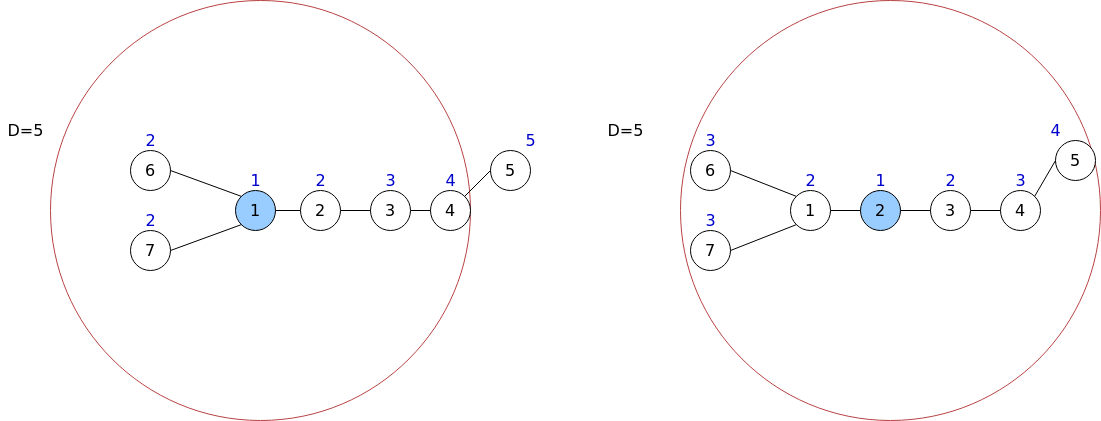

The diagram above was exported from draw.io. Its source (the exported page's mxGraphModel, read from the mxfile embedded in the PNG):
<mxGraphModel dx="1218" dy="1762" grid="1" gridSize="10" guides="1" tooltips="1" connect="1" arrows="1" fold="1" page="1" pageScale="1" pageWidth="850" pageHeight="1100" math="0" shadow="0">
  <root>
    <mxCell id="0" />
    <mxCell id="1" parent="0" />
    <mxCell id="M7lW4U-Q9ZDYVyDOkW2s-109" value="" style="ellipse;whiteSpace=wrap;html=1;aspect=fixed;comic=0;strokeColor=#B84242;fillColor=none;gradientColor=none;fontSize=16;" vertex="1" parent="1">
      <mxGeometry x="80" y="-50" width="420" height="420" as="geometry" />
    </mxCell>
    <mxCell id="M7lW4U-Q9ZDYVyDOkW2s-103" value="" style="ellipse;whiteSpace=wrap;html=1;aspect=fixed;comic=0;strokeColor=#B84242;fillColor=none;gradientColor=none;fontSize=16;" vertex="1" parent="1">
      <mxGeometry x="710" y="-50" width="420" height="420" as="geometry" />
    </mxCell>
    <mxCell id="M7lW4U-Q9ZDYVyDOkW2s-2" value="1" style="ellipse;whiteSpace=wrap;html=1;aspect=fixed;fontSize=16;fillColor=#99CCFF;" vertex="1" parent="1">
      <mxGeometry x="265" y="140" width="40" height="40" as="geometry" />
    </mxCell>
    <mxCell id="M7lW4U-Q9ZDYVyDOkW2s-3" value="6" style="ellipse;whiteSpace=wrap;html=1;aspect=fixed;fontSize=16;" vertex="1" parent="1">
      <mxGeometry x="160" y="100" width="40" height="40" as="geometry" />
    </mxCell>
    <mxCell id="M7lW4U-Q9ZDYVyDOkW2s-4" value="7" style="ellipse;whiteSpace=wrap;html=1;aspect=fixed;fontSize=16;" vertex="1" parent="1">
      <mxGeometry x="160" y="180" width="40" height="40" as="geometry" />
    </mxCell>
    <mxCell id="M7lW4U-Q9ZDYVyDOkW2s-5" value="3" style="ellipse;whiteSpace=wrap;html=1;aspect=fixed;fontSize=16;" vertex="1" parent="1">
      <mxGeometry x="400" y="140" width="40" height="40" as="geometry" />
    </mxCell>
    <mxCell id="M7lW4U-Q9ZDYVyDOkW2s-6" value="4" style="ellipse;whiteSpace=wrap;html=1;aspect=fixed;fontSize=16;" vertex="1" parent="1">
      <mxGeometry x="460" y="140" width="40" height="40" as="geometry" />
    </mxCell>
    <mxCell id="M7lW4U-Q9ZDYVyDOkW2s-8" value="2" style="ellipse;whiteSpace=wrap;html=1;aspect=fixed;fontSize=16;" vertex="1" parent="1">
      <mxGeometry x="330" y="140" width="40" height="40" as="geometry" />
    </mxCell>
    <mxCell id="M7lW4U-Q9ZDYVyDOkW2s-9" value="5" style="ellipse;whiteSpace=wrap;html=1;aspect=fixed;fontSize=16;" vertex="1" parent="1">
      <mxGeometry x="520" y="100" width="40" height="40" as="geometry" />
    </mxCell>
    <mxCell id="M7lW4U-Q9ZDYVyDOkW2s-10" value="" style="endArrow=none;html=1;fontSize=16;exitX=1;exitY=0.5;exitDx=0;exitDy=0;entryX=0;entryY=0;entryDx=0;entryDy=0;" edge="1" parent="1" source="M7lW4U-Q9ZDYVyDOkW2s-3" target="M7lW4U-Q9ZDYVyDOkW2s-2">
      <mxGeometry width="50" height="50" relative="1" as="geometry">
        <mxPoint x="210" y="100" as="sourcePoint" />
        <mxPoint x="226" y="150" as="targetPoint" />
      </mxGeometry>
    </mxCell>
    <mxCell id="M7lW4U-Q9ZDYVyDOkW2s-13" value="" style="endArrow=none;html=1;fontSize=16;exitX=1;exitY=0.5;exitDx=0;exitDy=0;entryX=0;entryY=1;entryDx=0;entryDy=0;" edge="1" parent="1" source="M7lW4U-Q9ZDYVyDOkW2s-4" target="M7lW4U-Q9ZDYVyDOkW2s-2">
      <mxGeometry width="50" height="50" relative="1" as="geometry">
        <mxPoint x="190" y="130" as="sourcePoint" />
        <mxPoint x="235.85786437626894" y="155.85786437626894" as="targetPoint" />
      </mxGeometry>
    </mxCell>
    <mxCell id="M7lW4U-Q9ZDYVyDOkW2s-14" value="" style="endArrow=none;html=1;fontSize=16;exitX=0;exitY=0.5;exitDx=0;exitDy=0;entryX=1;entryY=0.5;entryDx=0;entryDy=0;" edge="1" parent="1" source="M7lW4U-Q9ZDYVyDOkW2s-8" target="M7lW4U-Q9ZDYVyDOkW2s-2">
      <mxGeometry width="50" height="50" relative="1" as="geometry">
        <mxPoint x="200" y="140" as="sourcePoint" />
        <mxPoint x="245.85786437626894" y="165.85786437626894" as="targetPoint" />
      </mxGeometry>
    </mxCell>
    <mxCell id="M7lW4U-Q9ZDYVyDOkW2s-16" value="" style="endArrow=none;html=1;fontSize=16;exitX=0;exitY=0.5;exitDx=0;exitDy=0;entryX=1;entryY=0.5;entryDx=0;entryDy=0;" edge="1" parent="1" source="M7lW4U-Q9ZDYVyDOkW2s-6" target="M7lW4U-Q9ZDYVyDOkW2s-5">
      <mxGeometry width="50" height="50" relative="1" as="geometry">
        <mxPoint x="390" y="170" as="sourcePoint" />
        <mxPoint x="430" y="160" as="targetPoint" />
      </mxGeometry>
    </mxCell>
    <mxCell id="M7lW4U-Q9ZDYVyDOkW2s-18" value="" style="endArrow=none;html=1;fontSize=16;exitX=0;exitY=0.5;exitDx=0;exitDy=0;entryX=1;entryY=0;entryDx=0;entryDy=0;" edge="1" parent="1" source="M7lW4U-Q9ZDYVyDOkW2s-9" target="M7lW4U-Q9ZDYVyDOkW2s-6">
      <mxGeometry width="50" height="50" relative="1" as="geometry">
        <mxPoint x="470" y="170" as="sourcePoint" />
        <mxPoint x="430" y="170" as="targetPoint" />
      </mxGeometry>
    </mxCell>
    <mxCell id="M7lW4U-Q9ZDYVyDOkW2s-20" value="D=5" style="text;html=1;align=center;verticalAlign=middle;resizable=0;points=[];autosize=1;fontSize=16;" vertex="1" parent="1">
      <mxGeometry x="30" y="70" width="50" height="20" as="geometry" />
    </mxCell>
    <mxCell id="M7lW4U-Q9ZDYVyDOkW2s-36" value="1" style="ellipse;whiteSpace=wrap;html=1;aspect=fixed;fontSize=16;" vertex="1" parent="1">
      <mxGeometry x="820" y="140" width="40" height="40" as="geometry" />
    </mxCell>
    <mxCell id="M7lW4U-Q9ZDYVyDOkW2s-37" value="6" style="ellipse;whiteSpace=wrap;html=1;aspect=fixed;fontSize=16;" vertex="1" parent="1">
      <mxGeometry x="720" y="100" width="40" height="40" as="geometry" />
    </mxCell>
    <mxCell id="M7lW4U-Q9ZDYVyDOkW2s-38" value="7" style="ellipse;whiteSpace=wrap;html=1;aspect=fixed;fontSize=16;" vertex="1" parent="1">
      <mxGeometry x="720" y="180" width="40" height="40" as="geometry" />
    </mxCell>
    <mxCell id="M7lW4U-Q9ZDYVyDOkW2s-39" value="3" style="ellipse;whiteSpace=wrap;html=1;aspect=fixed;fontSize=16;" vertex="1" parent="1">
      <mxGeometry x="960" y="140" width="40" height="40" as="geometry" />
    </mxCell>
    <mxCell id="M7lW4U-Q9ZDYVyDOkW2s-40" value="4" style="ellipse;whiteSpace=wrap;html=1;aspect=fixed;fontSize=16;" vertex="1" parent="1">
      <mxGeometry x="1030" y="140" width="40" height="40" as="geometry" />
    </mxCell>
    <mxCell id="M7lW4U-Q9ZDYVyDOkW2s-41" value="2" style="ellipse;whiteSpace=wrap;html=1;aspect=fixed;fontSize=16;fillColor=#99CCFF;" vertex="1" parent="1">
      <mxGeometry x="890" y="140" width="40" height="40" as="geometry" />
    </mxCell>
    <mxCell id="M7lW4U-Q9ZDYVyDOkW2s-42" value="5" style="ellipse;whiteSpace=wrap;html=1;aspect=fixed;fontSize=16;" vertex="1" parent="1">
      <mxGeometry x="1085" y="90" width="40" height="40" as="geometry" />
    </mxCell>
    <mxCell id="M7lW4U-Q9ZDYVyDOkW2s-43" value="" style="endArrow=none;html=1;fontSize=16;exitX=1;exitY=0.5;exitDx=0;exitDy=0;entryX=0;entryY=0;entryDx=0;entryDy=0;" edge="1" parent="1" source="M7lW4U-Q9ZDYVyDOkW2s-37" target="M7lW4U-Q9ZDYVyDOkW2s-36">
      <mxGeometry width="50" height="50" relative="1" as="geometry">
        <mxPoint x="770" y="100" as="sourcePoint" />
        <mxPoint x="786" y="150" as="targetPoint" />
      </mxGeometry>
    </mxCell>
    <mxCell id="M7lW4U-Q9ZDYVyDOkW2s-45" value="" style="endArrow=none;html=1;fontSize=16;exitX=1;exitY=0.5;exitDx=0;exitDy=0;entryX=0;entryY=1;entryDx=0;entryDy=0;" edge="1" parent="1" source="M7lW4U-Q9ZDYVyDOkW2s-38" target="M7lW4U-Q9ZDYVyDOkW2s-36">
      <mxGeometry width="50" height="50" relative="1" as="geometry">
        <mxPoint x="750" y="130" as="sourcePoint" />
        <mxPoint x="795.8578643762689" y="155.85786437626894" as="targetPoint" />
      </mxGeometry>
    </mxCell>
    <mxCell id="M7lW4U-Q9ZDYVyDOkW2s-46" value="" style="endArrow=none;html=1;fontSize=16;exitX=0;exitY=0.5;exitDx=0;exitDy=0;entryX=1;entryY=0.5;entryDx=0;entryDy=0;" edge="1" parent="1" source="M7lW4U-Q9ZDYVyDOkW2s-41" target="M7lW4U-Q9ZDYVyDOkW2s-36">
      <mxGeometry width="50" height="50" relative="1" as="geometry">
        <mxPoint x="760" y="140" as="sourcePoint" />
        <mxPoint x="805.8578643762689" y="165.85786437626894" as="targetPoint" />
      </mxGeometry>
    </mxCell>
    <mxCell id="M7lW4U-Q9ZDYVyDOkW2s-47" value="" style="endArrow=none;html=1;fontSize=16;exitX=0;exitY=0.5;exitDx=0;exitDy=0;entryX=1;entryY=0.5;entryDx=0;entryDy=0;" edge="1" parent="1" source="M7lW4U-Q9ZDYVyDOkW2s-39" target="M7lW4U-Q9ZDYVyDOkW2s-41">
      <mxGeometry width="50" height="50" relative="1" as="geometry">
        <mxPoint x="870" y="170" as="sourcePoint" />
        <mxPoint x="830" y="170" as="targetPoint" />
      </mxGeometry>
    </mxCell>
    <mxCell id="M7lW4U-Q9ZDYVyDOkW2s-48" value="" style="endArrow=none;html=1;fontSize=16;exitX=0;exitY=0.5;exitDx=0;exitDy=0;entryX=1;entryY=0.5;entryDx=0;entryDy=0;" edge="1" parent="1" source="M7lW4U-Q9ZDYVyDOkW2s-40" target="M7lW4U-Q9ZDYVyDOkW2s-39">
      <mxGeometry width="50" height="50" relative="1" as="geometry">
        <mxPoint x="950" y="170" as="sourcePoint" />
        <mxPoint x="990" y="160" as="targetPoint" />
      </mxGeometry>
    </mxCell>
    <mxCell id="M7lW4U-Q9ZDYVyDOkW2s-49" value="" style="endArrow=none;html=1;fontSize=16;exitX=0;exitY=0.5;exitDx=0;exitDy=0;entryX=1;entryY=0;entryDx=0;entryDy=0;" edge="1" parent="1" source="M7lW4U-Q9ZDYVyDOkW2s-42" target="M7lW4U-Q9ZDYVyDOkW2s-40">
      <mxGeometry width="50" height="50" relative="1" as="geometry">
        <mxPoint x="1030" y="170" as="sourcePoint" />
        <mxPoint x="990" y="170" as="targetPoint" />
      </mxGeometry>
    </mxCell>
    <mxCell id="M7lW4U-Q9ZDYVyDOkW2s-83" value="&lt;font color=&quot;#0000CC&quot;&gt;1&lt;/font&gt;" style="text;html=1;align=center;verticalAlign=middle;resizable=0;points=[];autosize=1;fontSize=16;" vertex="1" parent="1">
      <mxGeometry x="270" y="120" width="30" height="20" as="geometry" />
    </mxCell>
    <mxCell id="M7lW4U-Q9ZDYVyDOkW2s-84" value="&lt;font color=&quot;#0000CC&quot;&gt;2&lt;/font&gt;" style="text;html=1;align=center;verticalAlign=middle;resizable=0;points=[];autosize=1;fontSize=16;" vertex="1" parent="1">
      <mxGeometry x="335" y="120" width="30" height="20" as="geometry" />
    </mxCell>
    <mxCell id="M7lW4U-Q9ZDYVyDOkW2s-85" value="&lt;font color=&quot;#0000CC&quot;&gt;3&lt;/font&gt;" style="text;html=1;align=center;verticalAlign=middle;resizable=0;points=[];autosize=1;fontSize=16;" vertex="1" parent="1">
      <mxGeometry x="405" y="120" width="30" height="20" as="geometry" />
    </mxCell>
    <mxCell id="M7lW4U-Q9ZDYVyDOkW2s-86" value="&lt;font color=&quot;#0000CC&quot;&gt;4&lt;/font&gt;" style="text;html=1;align=center;verticalAlign=middle;resizable=0;points=[];autosize=1;fontSize=16;" vertex="1" parent="1">
      <mxGeometry x="465" y="120" width="30" height="20" as="geometry" />
    </mxCell>
    <mxCell id="M7lW4U-Q9ZDYVyDOkW2s-87" value="&lt;font color=&quot;#0000CC&quot;&gt;5&lt;/font&gt;" style="text;html=1;align=center;verticalAlign=middle;resizable=0;points=[];autosize=1;fontSize=16;" vertex="1" parent="1">
      <mxGeometry x="545" y="80" width="30" height="20" as="geometry" />
    </mxCell>
    <mxCell id="M7lW4U-Q9ZDYVyDOkW2s-89" value="&lt;font color=&quot;#0000CC&quot;&gt;2&lt;/font&gt;" style="text;html=1;align=center;verticalAlign=middle;resizable=0;points=[];autosize=1;fontSize=16;" vertex="1" parent="1">
      <mxGeometry x="165" y="80" width="30" height="20" as="geometry" />
    </mxCell>
    <mxCell id="M7lW4U-Q9ZDYVyDOkW2s-90" value="&lt;font color=&quot;#0000CC&quot;&gt;2&lt;/font&gt;" style="text;html=1;align=center;verticalAlign=middle;resizable=0;points=[];autosize=1;fontSize=16;" vertex="1" parent="1">
      <mxGeometry x="165" y="160" width="30" height="20" as="geometry" />
    </mxCell>
    <mxCell id="M7lW4U-Q9ZDYVyDOkW2s-91" value="&lt;font color=&quot;#0000CC&quot;&gt;1&lt;/font&gt;" style="text;html=1;align=center;verticalAlign=middle;resizable=0;points=[];autosize=1;fontSize=16;" vertex="1" parent="1">
      <mxGeometry x="895" y="120" width="30" height="20" as="geometry" />
    </mxCell>
    <mxCell id="M7lW4U-Q9ZDYVyDOkW2s-92" value="&lt;font color=&quot;#0000CC&quot;&gt;2&lt;/font&gt;" style="text;html=1;align=center;verticalAlign=middle;resizable=0;points=[];autosize=1;fontSize=16;" vertex="1" parent="1">
      <mxGeometry x="825" y="120" width="30" height="20" as="geometry" />
    </mxCell>
    <mxCell id="M7lW4U-Q9ZDYVyDOkW2s-93" value="&lt;font color=&quot;#0000CC&quot;&gt;2&lt;/font&gt;" style="text;html=1;align=center;verticalAlign=middle;resizable=0;points=[];autosize=1;fontSize=16;" vertex="1" parent="1">
      <mxGeometry x="965" y="120" width="30" height="20" as="geometry" />
    </mxCell>
    <mxCell id="M7lW4U-Q9ZDYVyDOkW2s-94" value="&lt;font color=&quot;#0000CC&quot;&gt;3&lt;/font&gt;" style="text;html=1;align=center;verticalAlign=middle;resizable=0;points=[];autosize=1;fontSize=16;" vertex="1" parent="1">
      <mxGeometry x="725" y="80" width="30" height="20" as="geometry" />
    </mxCell>
    <mxCell id="M7lW4U-Q9ZDYVyDOkW2s-95" value="&lt;font color=&quot;#0000CC&quot;&gt;3&lt;/font&gt;" style="text;html=1;align=center;verticalAlign=middle;resizable=0;points=[];autosize=1;fontSize=16;" vertex="1" parent="1">
      <mxGeometry x="725" y="160" width="30" height="20" as="geometry" />
    </mxCell>
    <mxCell id="M7lW4U-Q9ZDYVyDOkW2s-96" value="&lt;font color=&quot;#0000CC&quot;&gt;3&lt;/font&gt;" style="text;html=1;align=center;verticalAlign=middle;resizable=0;points=[];autosize=1;fontSize=16;" vertex="1" parent="1">
      <mxGeometry x="1035" y="120" width="30" height="20" as="geometry" />
    </mxCell>
    <mxCell id="M7lW4U-Q9ZDYVyDOkW2s-97" value="&lt;font color=&quot;#0000CC&quot;&gt;4&lt;/font&gt;" style="text;html=1;align=center;verticalAlign=middle;resizable=0;points=[];autosize=1;fontSize=16;" vertex="1" parent="1">
      <mxGeometry x="1070" y="70" width="30" height="20" as="geometry" />
    </mxCell>
    <mxCell id="M7lW4U-Q9ZDYVyDOkW2s-102" value="D=5" style="text;html=1;align=center;verticalAlign=middle;resizable=0;points=[];autosize=1;fontSize=16;" vertex="1" parent="1">
      <mxGeometry x="630" y="70" width="50" height="20" as="geometry" />
    </mxCell>
    <mxCell id="M7lW4U-Q9ZDYVyDOkW2s-111" value="" style="endArrow=none;html=1;fontSize=16;exitX=0;exitY=0.5;exitDx=0;exitDy=0;entryX=1;entryY=0.5;entryDx=0;entryDy=0;" edge="1" parent="1" source="M7lW4U-Q9ZDYVyDOkW2s-5" target="M7lW4U-Q9ZDYVyDOkW2s-8">
      <mxGeometry width="50" height="50" relative="1" as="geometry">
        <mxPoint x="470" y="170" as="sourcePoint" />
        <mxPoint x="440" y="170" as="targetPoint" />
      </mxGeometry>
    </mxCell>
  </root>
</mxGraphModel>